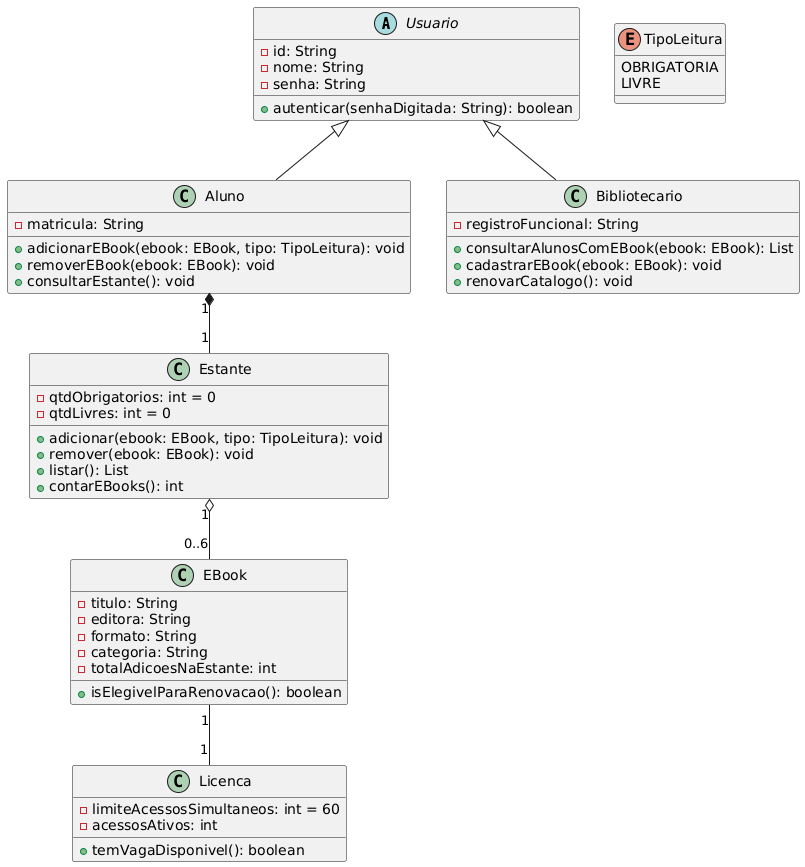

The diagram above was rendered by PlantUML. Its source (embedded in the PNG):
@startuml
abstract class Usuario {
  - id: String
  - nome: String
  - senha: String
  + autenticar(senhaDigitada: String): boolean
}

class Aluno {
  - matricula: String
  + adicionarEBook(ebook: EBook, tipo: TipoLeitura): void
  + removerEBook(ebook: EBook): void
  + consultarEstante(): void
}

class Bibliotecario {
  - registroFuncional: String
  + consultarAlunosComEBook(ebook: EBook): List
  + cadastrarEBook(ebook: EBook): void
  + renovarCatalogo(): void
}

class EBook {
  - titulo: String
  - editora: String
  - formato: String
  - categoria: String
  - totalAdicoesNaEstante: int
  + isElegivelParaRenovacao(): boolean
}

class Licenca {
  - limiteAcessosSimultaneos: int = 60
  - acessosAtivos: int
  + temVagaDisponivel(): boolean
}

class Estante {
  - qtdObrigatorios: int = 0
  - qtdLivres: int = 0
  + adicionar(ebook: EBook, tipo: TipoLeitura): void
  + remover(ebook: EBook): void
  + listar(): List
  + contarEBooks(): int
}

enum TipoLeitura {
  OBRIGATORIA
  LIVRE
}

' Herança: Usuario é generalizado por Aluno e Bibliotecario
Usuario <|-- Aluno
Usuario <|-- Bibliotecario

' Composição: Aluno compõe uma Estante
Aluno "1" *-- "1" Estante

' Agregação: Estante agrega entre 0 e 6 EBooks
Estante "1" o-- "0..6" EBook

' Associação: EBook está associado a uma Licenca
EBook "1" -- "1" Licenca
@enduml